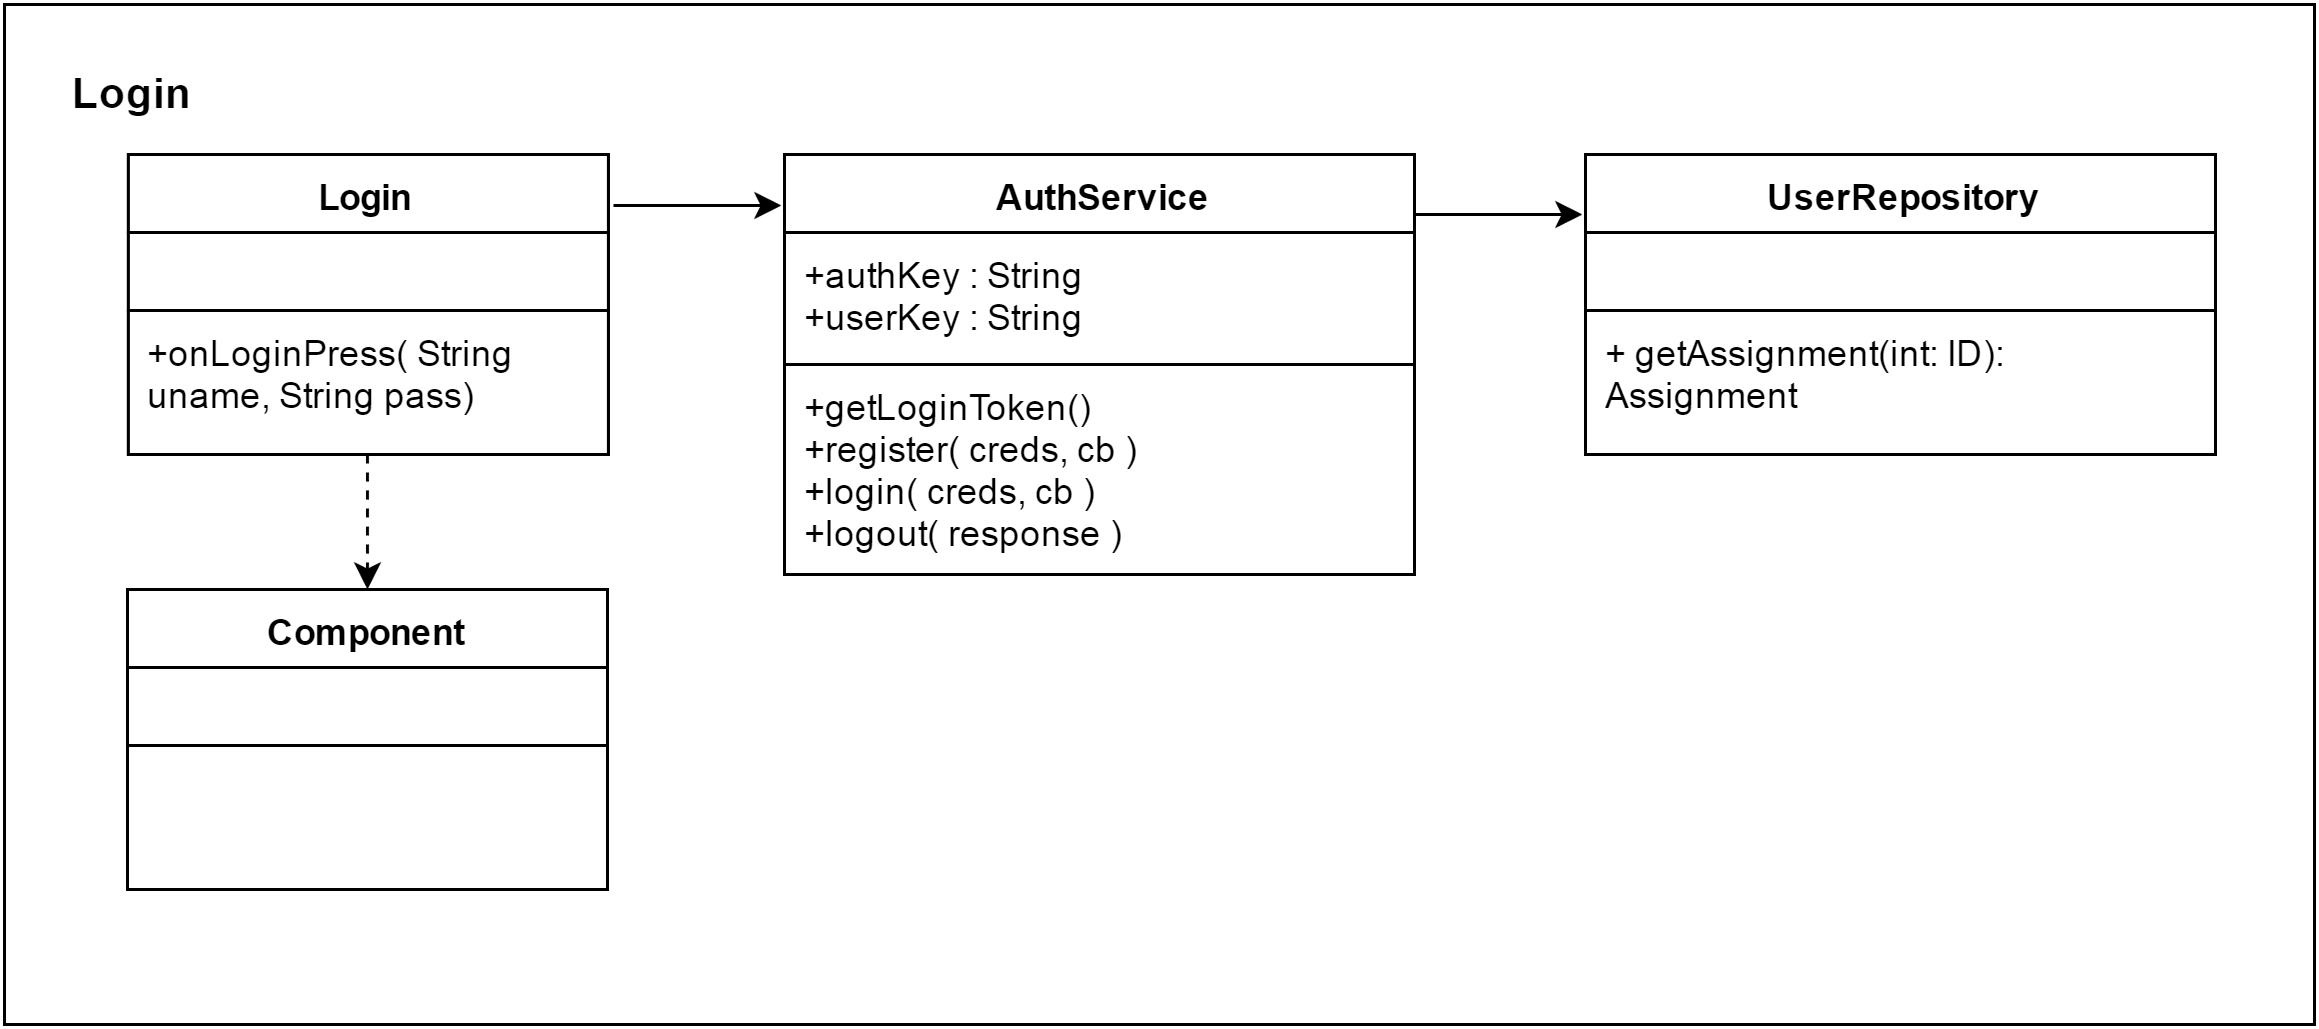

The diagram above was exported from draw.io. Its source (the exported page's mxGraphModel, read from the mxfile embedded in the PNG):
<mxGraphModel dx="842" dy="680" grid="1" gridSize="10" guides="1" tooltips="1" connect="1" arrows="1" fold="1" page="0" pageScale="1" pageWidth="850" pageHeight="1100" background="#ffffff" math="0" shadow="0">
  <root>
    <mxCell id="0" />
    <mxCell id="1" parent="0" />
    <mxCell id="2" value="" style="whiteSpace=wrap;html=1;rounded=0;shadow=0;fillColor=none;gradientColor=none;" vertex="1" parent="1">
      <mxGeometry x="1480" y="660" width="770" height="340" as="geometry" />
    </mxCell>
    <mxCell id="3" value="UserRepository" style="swimlane;html=1;fontStyle=1;align=center;verticalAlign=top;childLayout=stackLayout;horizontal=1;startSize=26;horizontalStack=0;resizeParent=1;resizeLast=0;collapsible=0;marginBottom=0;swimlaneFillColor=#ffffff;fillColor=#ffffff;strokeColor=#000000;" vertex="1" parent="1">
      <mxGeometry x="2007" y="710" width="210" height="100" as="geometry" />
    </mxCell>
    <mxCell id="4" value="" style="text;html=1;align=left;verticalAlign=top;spacingLeft=4;spacingRight=4;whiteSpace=wrap;overflow=hidden;rotatable=0;points=[[0,0.5],[1,0.5]];portConstraint=eastwest;fillColor=#ffffff;strokeColor=#000000;" vertex="1" parent="3">
      <mxGeometry y="26" width="210" height="26" as="geometry" />
    </mxCell>
    <mxCell id="5" value="+&amp;nbsp;&lt;span&gt;getAssignment(&lt;/span&gt;&lt;span&gt;int: ID): Assignment&lt;/span&gt;" style="text;html=1;align=left;verticalAlign=top;spacingLeft=4;spacingRight=4;whiteSpace=wrap;overflow=hidden;rotatable=0;points=[[0,0.5],[1,0.5]];portConstraint=eastwest;fillColor=#ffffff;strokeColor=#000000;" vertex="1" parent="3">
      <mxGeometry y="52" width="210" height="48" as="geometry" />
    </mxCell>
    <mxCell id="6" value="" style="text;html=1;align=left;verticalAlign=top;spacingLeft=4;spacingRight=4;whiteSpace=wrap;overflow=hidden;rotatable=0;points=[[0,0.5],[1,0.5]];portConstraint=eastwest;fillColor=#ffffff;strokeColor=#000000;" vertex="1" parent="1">
      <mxGeometry x="2007" y="736" width="210" height="26" as="geometry" />
    </mxCell>
    <mxCell id="7" value="+&amp;nbsp;&lt;span&gt;getAssignment(&lt;/span&gt;&lt;span&gt;int: ID): Assignment&lt;/span&gt;" style="text;html=1;align=left;verticalAlign=top;spacingLeft=4;spacingRight=4;whiteSpace=wrap;overflow=hidden;rotatable=0;points=[[0,0.5],[1,0.5]];portConstraint=eastwest;fillColor=#ffffff;strokeColor=#000000;" vertex="1" parent="1">
      <mxGeometry x="2007" y="762" width="210" height="48" as="geometry" />
    </mxCell>
    <mxCell id="8" style="edgeStyle=orthogonalEdgeStyle;rounded=0;html=1;entryX=0.5;entryY=0;shadow=0;endArrow=classic;endFill=1;jettySize=auto;orthogonalLoop=1;dashed=1;" edge="1" source="9" target="20" parent="1">
      <mxGeometry x="1601" y="810" as="geometry" />
    </mxCell>
    <mxCell id="9" value="Login" style="swimlane;html=1;fontStyle=1;align=center;verticalAlign=top;childLayout=stackLayout;horizontal=1;startSize=26;horizontalStack=0;resizeParent=1;resizeLast=0;collapsible=0;marginBottom=0;swimlaneFillColor=#ffffff;fillColor=#ffffff;strokeColor=#000000;" vertex="1" parent="1">
      <mxGeometry x="1521.2987012705528" y="710" width="160" height="100" as="geometry" />
    </mxCell>
    <mxCell id="10" value="" style="text;html=1;align=left;verticalAlign=top;spacingLeft=4;spacingRight=4;whiteSpace=wrap;overflow=hidden;rotatable=0;points=[[0,0.5],[1,0.5]];portConstraint=eastwest;fillColor=#ffffff;strokeColor=#000000;" vertex="1" parent="9">
      <mxGeometry y="26" width="160" height="26" as="geometry" />
    </mxCell>
    <mxCell id="11" value="+onLoginPress( String uname, String pass)" style="text;html=1;align=left;verticalAlign=top;spacingLeft=4;spacingRight=4;whiteSpace=wrap;overflow=hidden;rotatable=0;points=[[0,0.5],[1,0.5]];portConstraint=eastwest;fillColor=#ffffff;strokeColor=#000000;" vertex="1" parent="9">
      <mxGeometry y="52" width="160" height="48" as="geometry" />
    </mxCell>
    <mxCell id="12" value="" style="text;html=1;align=left;verticalAlign=top;spacingLeft=4;spacingRight=4;whiteSpace=wrap;overflow=hidden;rotatable=0;points=[[0,0.5],[1,0.5]];portConstraint=eastwest;fillColor=#ffffff;strokeColor=#000000;" vertex="1" parent="1">
      <mxGeometry x="1521.2987012705528" y="736" width="160" height="26" as="geometry" />
    </mxCell>
    <mxCell id="13" value="+onLoginPress( String uname, String pass)" style="text;html=1;align=left;verticalAlign=top;spacingLeft=4;spacingRight=4;whiteSpace=wrap;overflow=hidden;rotatable=0;points=[[0,0.5],[1,0.5]];portConstraint=eastwest;fillColor=#ffffff;strokeColor=#000000;" vertex="1" parent="1">
      <mxGeometry x="1521.2987012705528" y="762" width="160" height="48" as="geometry" />
    </mxCell>
    <mxCell id="14" value="AuthService" style="swimlane;html=1;fontStyle=1;align=center;verticalAlign=top;childLayout=stackLayout;horizontal=1;startSize=26;horizontalStack=0;resizeParent=1;resizeLast=0;collapsible=0;marginBottom=0;swimlaneFillColor=#ffffff;fillColor=#ffffff;strokeColor=#000000;" vertex="1" parent="1">
      <mxGeometry x="1740" y="710" width="210" height="140" as="geometry" />
    </mxCell>
    <mxCell id="15" value="+authKey : String&lt;div&gt;+userKey : String&lt;/div&gt;" style="text;html=1;align=left;verticalAlign=top;spacingLeft=4;spacingRight=4;whiteSpace=wrap;overflow=hidden;rotatable=0;points=[[0,0.5],[1,0.5]];portConstraint=eastwest;fillColor=#ffffff;strokeColor=#000000;" vertex="1" parent="14">
      <mxGeometry y="26" width="210" height="44" as="geometry" />
    </mxCell>
    <mxCell id="16" value="+getLoginToken()&lt;div&gt;+register( creds, cb )&lt;/div&gt;&lt;div&gt;+login( creds, cb )&lt;/div&gt;&lt;div&gt;+logout( response )&lt;/div&gt;" style="text;html=1;align=left;verticalAlign=top;spacingLeft=4;spacingRight=4;whiteSpace=wrap;overflow=hidden;rotatable=0;points=[[0,0.5],[1,0.5]];portConstraint=eastwest;fillColor=#ffffff;strokeColor=#000000;" vertex="1" parent="14">
      <mxGeometry y="70" width="210" height="70" as="geometry" />
    </mxCell>
    <mxCell id="17" value="+authKey : String&lt;div&gt;+userKey : String&lt;/div&gt;" style="text;html=1;align=left;verticalAlign=top;spacingLeft=4;spacingRight=4;whiteSpace=wrap;overflow=hidden;rotatable=0;points=[[0,0.5],[1,0.5]];portConstraint=eastwest;fillColor=#ffffff;strokeColor=#000000;" vertex="1" parent="1">
      <mxGeometry x="1740" y="736" width="210" height="44" as="geometry" />
    </mxCell>
    <mxCell id="18" value="+getLoginToken()&lt;div&gt;+register( creds, cb )&lt;/div&gt;&lt;div&gt;+login( creds, cb )&lt;/div&gt;&lt;div&gt;+logout( response )&lt;/div&gt;" style="text;html=1;align=left;verticalAlign=top;spacingLeft=4;spacingRight=4;whiteSpace=wrap;overflow=hidden;rotatable=0;points=[[0,0.5],[1,0.5]];portConstraint=eastwest;fillColor=#ffffff;strokeColor=#000000;" vertex="1" parent="1">
      <mxGeometry x="1740" y="780" width="210" height="70" as="geometry" />
    </mxCell>
    <mxCell id="19" value="" style="endArrow=classic;html=1;shadow=0;exitX=1.012;exitY=0.167;exitPerimeter=0;entryX=-0.003;entryY=0.119;entryPerimeter=0;" edge="1" source="9" target="14" parent="1">
      <mxGeometry x="1683" y="727" width="50" height="50" as="geometry">
        <mxPoint x="1690" y="760" as="sourcePoint" />
        <mxPoint x="1747" y="730" as="targetPoint" />
      </mxGeometry>
    </mxCell>
    <mxCell id="20" value="Component" style="swimlane;html=1;fontStyle=1;align=center;verticalAlign=top;childLayout=stackLayout;horizontal=1;startSize=26;horizontalStack=0;resizeParent=1;resizeLast=0;collapsible=0;marginBottom=0;swimlaneFillColor=#ffffff;fillColor=#ffffff;strokeColor=#000000;" vertex="1" parent="1">
      <mxGeometry x="1521" y="855" width="160" height="100" as="geometry" />
    </mxCell>
    <mxCell id="21" value="" style="text;html=1;align=left;verticalAlign=top;spacingLeft=4;spacingRight=4;whiteSpace=wrap;overflow=hidden;rotatable=0;points=[[0,0.5],[1,0.5]];portConstraint=eastwest;fillColor=#ffffff;strokeColor=#000000;" vertex="1" parent="20">
      <mxGeometry y="26" width="160" height="26" as="geometry" />
    </mxCell>
    <mxCell id="22" value="" style="text;html=1;align=left;verticalAlign=top;spacingLeft=4;spacingRight=4;whiteSpace=wrap;overflow=hidden;rotatable=0;points=[[0,0.5],[1,0.5]];portConstraint=eastwest;fillColor=#ffffff;strokeColor=#000000;" vertex="1" parent="20">
      <mxGeometry y="52" width="160" height="48" as="geometry" />
    </mxCell>
    <mxCell id="23" value="" style="text;html=1;align=left;verticalAlign=top;spacingLeft=4;spacingRight=4;whiteSpace=wrap;overflow=hidden;rotatable=0;points=[[0,0.5],[1,0.5]];portConstraint=eastwest;fillColor=#ffffff;strokeColor=#000000;" vertex="1" parent="1">
      <mxGeometry x="1521" y="881" width="160" height="26" as="geometry" />
    </mxCell>
    <mxCell id="24" value="" style="text;html=1;align=left;verticalAlign=top;spacingLeft=4;spacingRight=4;whiteSpace=wrap;overflow=hidden;rotatable=0;points=[[0,0.5],[1,0.5]];portConstraint=eastwest;fillColor=#ffffff;strokeColor=#000000;" vertex="1" parent="1">
      <mxGeometry x="1521" y="907" width="160" height="48" as="geometry" />
    </mxCell>
    <mxCell id="25" value="" style="endArrow=classic;html=1;shadow=0;exitX=1.012;exitY=0.167;exitPerimeter=0;entryX=-0.003;entryY=0.119;entryPerimeter=0;" edge="1" parent="1">
      <mxGeometry x="1950" y="730" width="50" height="50" as="geometry">
        <mxPoint x="1950" y="730" as="sourcePoint" />
        <mxPoint x="2006" y="730" as="targetPoint" />
      </mxGeometry>
    </mxCell>
    <mxCell id="26" value="&lt;b&gt;&lt;font style=&quot;font-size: 14px&quot;&gt;Login&lt;/font&gt;&lt;/b&gt;" style="text;html=1;strokeColor=none;fillColor=none;align=center;verticalAlign=middle;whiteSpace=wrap;rounded=0;shadow=0;" vertex="1" parent="1">
      <mxGeometry x="1484" y="676" width="74" height="26" as="geometry" />
    </mxCell>
  </root>
</mxGraphModel>